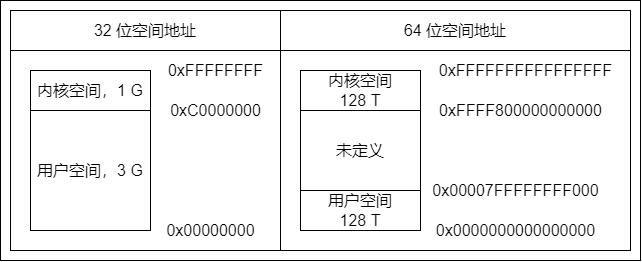

The diagram above was exported from draw.io. Its source (the exported page's mxGraphModel, read from the mxfile embedded in the PNG):
<mxGraphModel dx="1554" dy="35" grid="1" gridSize="10" guides="1" tooltips="1" connect="1" arrows="1" fold="1" page="1" pageScale="1" pageWidth="827" pageHeight="1169" math="0" shadow="0">
  <root>
    <mxCell id="0" />
    <mxCell id="1" parent="0" />
    <mxCell id="2" value="" style="group" vertex="1" connectable="0" parent="1">
      <mxGeometry x="120" y="1280" width="640" height="260" as="geometry" />
    </mxCell>
    <mxCell id="3" value="" style="rounded=0;whiteSpace=wrap;html=1;fontSize=16;fillColor=none;container=0;" vertex="1" parent="2">
      <mxGeometry width="640" height="260" as="geometry" />
    </mxCell>
    <mxCell id="4" value="" style="rounded=0;whiteSpace=wrap;html=1;fontSize=16;strokeColor=default;fillColor=none;container=0;" vertex="1" parent="2">
      <mxGeometry x="280" y="50" width="350" height="200" as="geometry" />
    </mxCell>
    <mxCell id="5" value="0xFFFFFFFF" style="text;html=1;align=center;verticalAlign=middle;resizable=0;points=[];autosize=1;strokeColor=none;fillColor=none;fontSize=16;container=0;" vertex="1" parent="2">
      <mxGeometry x="160" y="60" width="110" height="20" as="geometry" />
    </mxCell>
    <mxCell id="6" value="0xC0000000" style="text;html=1;align=center;verticalAlign=middle;resizable=0;points=[];autosize=1;strokeColor=none;fillColor=none;fontSize=16;container=0;" vertex="1" parent="2">
      <mxGeometry x="160" y="100" width="110" height="20" as="geometry" />
    </mxCell>
    <mxCell id="7" value="0x00000000" style="text;html=1;align=center;verticalAlign=middle;resizable=0;points=[];autosize=1;strokeColor=none;fillColor=none;fontSize=16;container=0;" vertex="1" parent="2">
      <mxGeometry x="160" y="220" width="100" height="20" as="geometry" />
    </mxCell>
    <mxCell id="8" value="内核空间，1 G" style="rounded=0;whiteSpace=wrap;html=1;fontSize=16;strokeColor=default;fillColor=none;container=0;" vertex="1" parent="2">
      <mxGeometry x="30" y="70" width="120" height="40" as="geometry" />
    </mxCell>
    <mxCell id="9" value="用户空间，3 G" style="rounded=0;whiteSpace=wrap;html=1;fontSize=16;strokeColor=default;fillColor=none;container=0;" vertex="1" parent="2">
      <mxGeometry x="30" y="110" width="120" height="120" as="geometry" />
    </mxCell>
    <mxCell id="10" value="" style="rounded=0;whiteSpace=wrap;html=1;fontSize=16;strokeColor=default;fillColor=none;container=0;" vertex="1" parent="2">
      <mxGeometry x="10" y="50" width="270" height="200" as="geometry" />
    </mxCell>
    <mxCell id="11" value="32 位空间地址" style="rounded=0;whiteSpace=wrap;html=1;fontSize=16;strokeColor=default;fillColor=none;container=0;" vertex="1" parent="2">
      <mxGeometry x="10" y="10" width="270" height="40" as="geometry" />
    </mxCell>
    <mxCell id="12" value="0xFFFFFFFFFFFFFFFF" style="text;html=1;align=center;verticalAlign=middle;resizable=0;points=[];autosize=1;strokeColor=none;fillColor=none;fontSize=16;container=0;" vertex="1" parent="2">
      <mxGeometry x="430" y="60" width="190" height="20" as="geometry" />
    </mxCell>
    <mxCell id="13" value="0xFFFF800000000000" style="text;html=1;align=center;verticalAlign=middle;resizable=0;points=[];autosize=1;strokeColor=none;fillColor=none;fontSize=16;container=0;" vertex="1" parent="2">
      <mxGeometry x="430" y="100" width="180" height="20" as="geometry" />
    </mxCell>
    <mxCell id="14" value="0x0000000000000000" style="text;html=1;align=center;verticalAlign=middle;resizable=0;points=[];autosize=1;strokeColor=none;fillColor=none;fontSize=16;container=0;" vertex="1" parent="2">
      <mxGeometry x="430" y="220" width="170" height="20" as="geometry" />
    </mxCell>
    <mxCell id="15" value="内核空间&lt;br&gt;128 T" style="rounded=0;whiteSpace=wrap;html=1;fontSize=16;strokeColor=default;fillColor=none;container=0;" vertex="1" parent="2">
      <mxGeometry x="300" y="70" width="120" height="40" as="geometry" />
    </mxCell>
    <mxCell id="16" value="用户空间&lt;br&gt;128 T" style="rounded=0;whiteSpace=wrap;html=1;fontSize=16;strokeColor=default;fillColor=none;container=0;" vertex="1" parent="2">
      <mxGeometry x="300" y="190" width="120" height="40" as="geometry" />
    </mxCell>
    <mxCell id="17" value="64 位空间地址" style="rounded=0;whiteSpace=wrap;html=1;fontSize=16;strokeColor=default;fillColor=none;container=0;" vertex="1" parent="2">
      <mxGeometry x="280" y="10" width="350" height="40" as="geometry" />
    </mxCell>
    <mxCell id="18" value="未定义" style="rounded=0;whiteSpace=wrap;html=1;fontSize=16;strokeColor=default;fillColor=none;container=0;" vertex="1" parent="2">
      <mxGeometry x="300" y="110" width="120" height="80" as="geometry" />
    </mxCell>
    <mxCell id="19" value="0x00007FFFFFFFF000" style="text;html=1;align=center;verticalAlign=middle;resizable=0;points=[];autosize=1;strokeColor=none;fillColor=none;fontSize=16;container=0;" vertex="1" parent="2">
      <mxGeometry x="425" y="180" width="180" height="20" as="geometry" />
    </mxCell>
  </root>
</mxGraphModel>